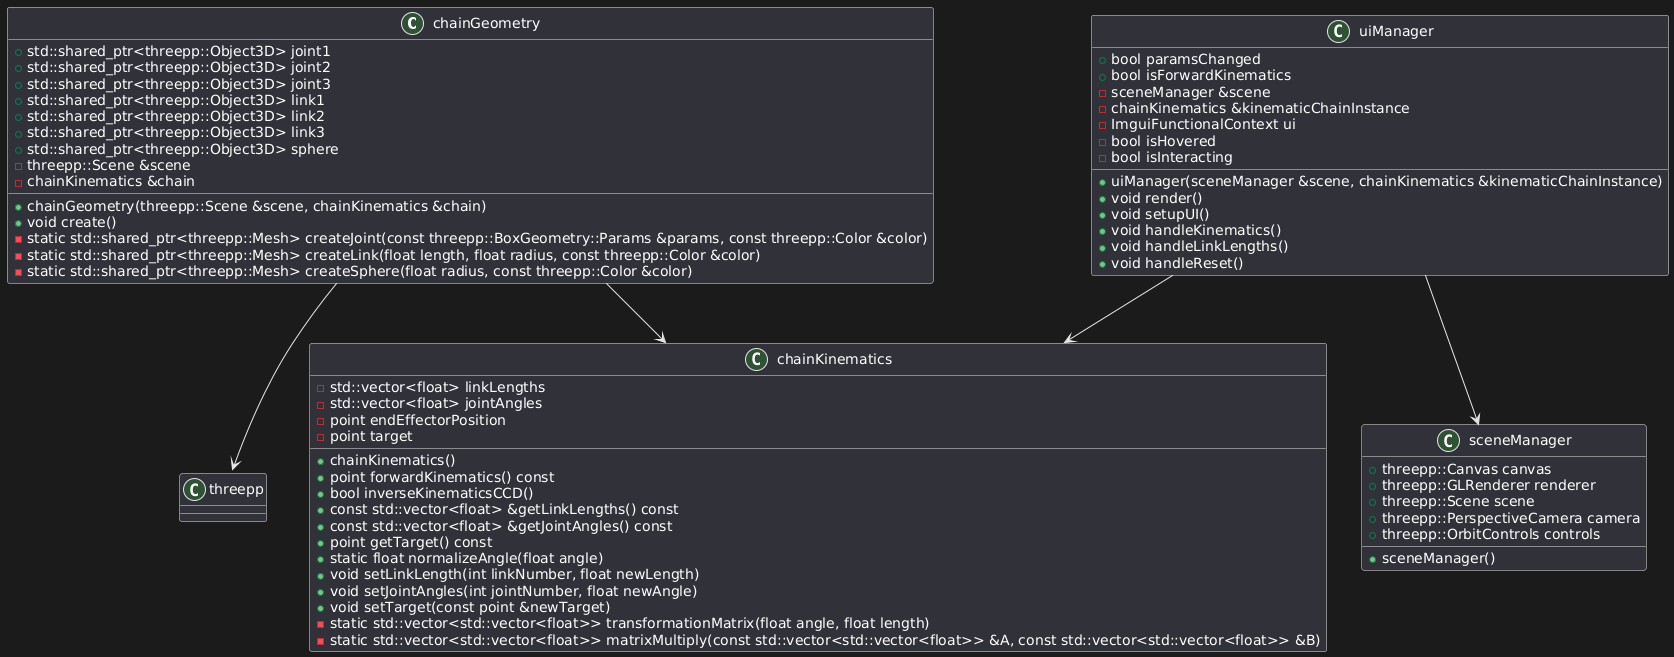

The diagram above was rendered by PlantUML. Its source (embedded in the PNG):
@startuml
class chainGeometry {
    +chainGeometry(threepp::Scene &scene, chainKinematics &chain)
    +void create()
    +std::shared_ptr<threepp::Object3D> joint1
    +std::shared_ptr<threepp::Object3D> joint2
    +std::shared_ptr<threepp::Object3D> joint3
    +std::shared_ptr<threepp::Object3D> link1
    +std::shared_ptr<threepp::Object3D> link2
    +std::shared_ptr<threepp::Object3D> link3
    +std::shared_ptr<threepp::Object3D> sphere
    -threepp::Scene &scene
    -chainKinematics &chain
    -static std::shared_ptr<threepp::Mesh> createJoint(const threepp::BoxGeometry::Params &params, const threepp::Color &color)
    -static std::shared_ptr<threepp::Mesh> createLink(float length, float radius, const threepp::Color &color)
    -static std::shared_ptr<threepp::Mesh> createSphere(float radius, const threepp::Color &color)
}

class chainKinematics {
    +chainKinematics()
    +point forwardKinematics() const
    +bool inverseKinematicsCCD()
    +const std::vector<float> &getLinkLengths() const
    +const std::vector<float> &getJointAngles() const
    +point getTarget() const
    +static float normalizeAngle(float angle)
    +void setLinkLength(int linkNumber, float newLength)
    +void setJointAngles(int jointNumber, float newAngle)
    +void setTarget(const point &newTarget)
    -std::vector<float> linkLengths
    -std::vector<float> jointAngles
    -point endEffectorPosition
    -point target
    -static std::vector<std::vector<float>> transformationMatrix(float angle, float length)
    -static std::vector<std::vector<float>> matrixMultiply(const std::vector<std::vector<float>> &A, const std::vector<std::vector<float>> &B)
}

class sceneManager {
    +sceneManager()
    +threepp::Canvas canvas
    +threepp::GLRenderer renderer
    +threepp::Scene scene
    +threepp::PerspectiveCamera camera
    +threepp::OrbitControls controls
}

class uiManager {
    +uiManager(sceneManager &scene, chainKinematics &kinematicChainInstance)
    +void render()
    +void setupUI()
    +void handleKinematics()
    +void handleLinkLengths()
    +void handleReset()
    +bool paramsChanged
    +bool isForwardKinematics
    -sceneManager &scene
    -chainKinematics &kinematicChainInstance
    -ImguiFunctionalContext ui
    -bool isHovered
    -bool isInteracting
}

chainGeometry --> chainKinematics
chainGeometry --> threepp::Scene
uiManager --> sceneManager
uiManager --> chainKinematics
@enduml